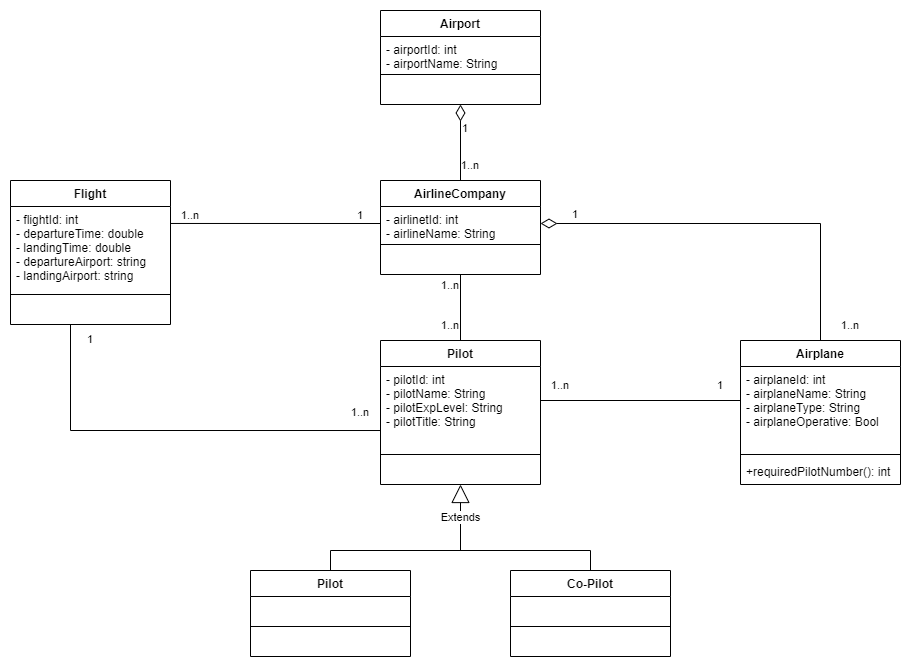

The diagram above was exported from draw.io. Its source (the exported page's mxGraphModel, read from the mxfile embedded in the PNG):
<mxGraphModel dx="1185" dy="628" grid="1" gridSize="10" guides="1" tooltips="1" connect="1" arrows="1" fold="1" page="1" pageScale="1" pageWidth="2336" pageHeight="1654" background="none" math="0" shadow="0">
  <root>
    <mxCell id="0" />
    <mxCell id="1" parent="0" />
    <mxCell id="OjmfhLp6xOL09U-moIef-1" value="Airport" style="swimlane;fontStyle=1;align=center;verticalAlign=top;childLayout=stackLayout;horizontal=1;startSize=26;horizontalStack=0;resizeParent=1;resizeParentMax=0;resizeLast=0;collapsible=1;marginBottom=0;" vertex="1" parent="1">
      <mxGeometry x="720" y="70" width="160" height="94" as="geometry" />
    </mxCell>
    <mxCell id="OjmfhLp6xOL09U-moIef-2" value="- airportId: int&#10;- airportName: String" style="text;strokeColor=none;fillColor=none;align=left;verticalAlign=top;spacingLeft=4;spacingRight=4;overflow=hidden;rotatable=0;points=[[0,0.5],[1,0.5]];portConstraint=eastwest;" vertex="1" parent="OjmfhLp6xOL09U-moIef-1">
      <mxGeometry y="26" width="160" height="34" as="geometry" />
    </mxCell>
    <mxCell id="OjmfhLp6xOL09U-moIef-3" value="" style="line;strokeWidth=1;fillColor=none;align=left;verticalAlign=middle;spacingTop=-1;spacingLeft=3;spacingRight=3;rotatable=0;labelPosition=right;points=[];portConstraint=eastwest;" vertex="1" parent="OjmfhLp6xOL09U-moIef-1">
      <mxGeometry y="60" width="160" height="8" as="geometry" />
    </mxCell>
    <mxCell id="OjmfhLp6xOL09U-moIef-4" value=" " style="text;strokeColor=none;fillColor=none;align=left;verticalAlign=top;spacingLeft=4;spacingRight=4;overflow=hidden;rotatable=0;points=[[0,0.5],[1,0.5]];portConstraint=eastwest;" vertex="1" parent="OjmfhLp6xOL09U-moIef-1">
      <mxGeometry y="68" width="160" height="26" as="geometry" />
    </mxCell>
    <mxCell id="OjmfhLp6xOL09U-moIef-5" value="AirlineCompany" style="swimlane;fontStyle=1;align=center;verticalAlign=top;childLayout=stackLayout;horizontal=1;startSize=26;horizontalStack=0;resizeParent=1;resizeParentMax=0;resizeLast=0;collapsible=1;marginBottom=0;" vertex="1" parent="1">
      <mxGeometry x="720" y="240" width="160" height="94" as="geometry" />
    </mxCell>
    <mxCell id="OjmfhLp6xOL09U-moIef-6" value="- airlinetId: int&#10;- airlineName: String" style="text;strokeColor=none;fillColor=none;align=left;verticalAlign=top;spacingLeft=4;spacingRight=4;overflow=hidden;rotatable=0;points=[[0,0.5],[1,0.5]];portConstraint=eastwest;" vertex="1" parent="OjmfhLp6xOL09U-moIef-5">
      <mxGeometry y="26" width="160" height="34" as="geometry" />
    </mxCell>
    <mxCell id="OjmfhLp6xOL09U-moIef-7" value="" style="line;strokeWidth=1;fillColor=none;align=left;verticalAlign=middle;spacingTop=-1;spacingLeft=3;spacingRight=3;rotatable=0;labelPosition=right;points=[];portConstraint=eastwest;" vertex="1" parent="OjmfhLp6xOL09U-moIef-5">
      <mxGeometry y="60" width="160" height="8" as="geometry" />
    </mxCell>
    <mxCell id="OjmfhLp6xOL09U-moIef-8" value=" " style="text;strokeColor=none;fillColor=none;align=left;verticalAlign=top;spacingLeft=4;spacingRight=4;overflow=hidden;rotatable=0;points=[[0,0.5],[1,0.5]];portConstraint=eastwest;" vertex="1" parent="OjmfhLp6xOL09U-moIef-5">
      <mxGeometry y="68" width="160" height="26" as="geometry" />
    </mxCell>
    <mxCell id="OjmfhLp6xOL09U-moIef-9" value="Airplane" style="swimlane;fontStyle=1;align=center;verticalAlign=top;childLayout=stackLayout;horizontal=1;startSize=26;horizontalStack=0;resizeParent=1;resizeParentMax=0;resizeLast=0;collapsible=1;marginBottom=0;" vertex="1" parent="1">
      <mxGeometry x="1080" y="400" width="160" height="144" as="geometry" />
    </mxCell>
    <mxCell id="OjmfhLp6xOL09U-moIef-10" value="- airplaneId: int&#10;- airplaneName: String&#10;- airplaneType: String&#10;- airplaneOperative: Bool" style="text;strokeColor=none;fillColor=none;align=left;verticalAlign=top;spacingLeft=4;spacingRight=4;overflow=hidden;rotatable=0;points=[[0,0.5],[1,0.5]];portConstraint=eastwest;" vertex="1" parent="OjmfhLp6xOL09U-moIef-9">
      <mxGeometry y="26" width="160" height="84" as="geometry" />
    </mxCell>
    <mxCell id="OjmfhLp6xOL09U-moIef-11" value="" style="line;strokeWidth=1;fillColor=none;align=left;verticalAlign=middle;spacingTop=-1;spacingLeft=3;spacingRight=3;rotatable=0;labelPosition=right;points=[];portConstraint=eastwest;" vertex="1" parent="OjmfhLp6xOL09U-moIef-9">
      <mxGeometry y="110" width="160" height="8" as="geometry" />
    </mxCell>
    <mxCell id="OjmfhLp6xOL09U-moIef-12" value="+requiredPilotNumber(): int" style="text;strokeColor=none;fillColor=none;align=left;verticalAlign=top;spacingLeft=4;spacingRight=4;overflow=hidden;rotatable=0;points=[[0,0.5],[1,0.5]];portConstraint=eastwest;" vertex="1" parent="OjmfhLp6xOL09U-moIef-9">
      <mxGeometry y="118" width="160" height="26" as="geometry" />
    </mxCell>
    <mxCell id="OjmfhLp6xOL09U-moIef-13" value="Flight" style="swimlane;fontStyle=1;align=center;verticalAlign=top;childLayout=stackLayout;horizontal=1;startSize=26;horizontalStack=0;resizeParent=1;resizeParentMax=0;resizeLast=0;collapsible=1;marginBottom=0;" vertex="1" parent="1">
      <mxGeometry x="350" y="240" width="160" height="144" as="geometry" />
    </mxCell>
    <mxCell id="OjmfhLp6xOL09U-moIef-14" value="- flightId: int&#10;- departureTime: double&#10;- landingTime: double&#10;- departureAirport: string&#10;- landingAirport: string" style="text;strokeColor=none;fillColor=none;align=left;verticalAlign=top;spacingLeft=4;spacingRight=4;overflow=hidden;rotatable=0;points=[[0,0.5],[1,0.5]];portConstraint=eastwest;" vertex="1" parent="OjmfhLp6xOL09U-moIef-13">
      <mxGeometry y="26" width="160" height="84" as="geometry" />
    </mxCell>
    <mxCell id="OjmfhLp6xOL09U-moIef-15" value="" style="line;strokeWidth=1;fillColor=none;align=left;verticalAlign=middle;spacingTop=-1;spacingLeft=3;spacingRight=3;rotatable=0;labelPosition=right;points=[];portConstraint=eastwest;" vertex="1" parent="OjmfhLp6xOL09U-moIef-13">
      <mxGeometry y="110" width="160" height="8" as="geometry" />
    </mxCell>
    <mxCell id="OjmfhLp6xOL09U-moIef-16" value=" " style="text;strokeColor=none;fillColor=none;align=left;verticalAlign=top;spacingLeft=4;spacingRight=4;overflow=hidden;rotatable=0;points=[[0,0.5],[1,0.5]];portConstraint=eastwest;" vertex="1" parent="OjmfhLp6xOL09U-moIef-13">
      <mxGeometry y="118" width="160" height="26" as="geometry" />
    </mxCell>
    <mxCell id="OjmfhLp6xOL09U-moIef-17" value="Pilot" style="swimlane;fontStyle=1;align=center;verticalAlign=top;childLayout=stackLayout;horizontal=1;startSize=26;horizontalStack=0;resizeParent=1;resizeParentMax=0;resizeLast=0;collapsible=1;marginBottom=0;" vertex="1" parent="1">
      <mxGeometry x="720" y="400" width="160" height="144" as="geometry" />
    </mxCell>
    <mxCell id="OjmfhLp6xOL09U-moIef-18" value="- pilotId: int&#10;- pilotName: String&#10;- pilotExpLevel: String&#10;- pilotTitle: String" style="text;strokeColor=none;fillColor=none;align=left;verticalAlign=top;spacingLeft=4;spacingRight=4;overflow=hidden;rotatable=0;points=[[0,0.5],[1,0.5]];portConstraint=eastwest;" vertex="1" parent="OjmfhLp6xOL09U-moIef-17">
      <mxGeometry y="26" width="160" height="84" as="geometry" />
    </mxCell>
    <mxCell id="OjmfhLp6xOL09U-moIef-19" value="" style="line;strokeWidth=1;fillColor=none;align=left;verticalAlign=middle;spacingTop=-1;spacingLeft=3;spacingRight=3;rotatable=0;labelPosition=right;points=[];portConstraint=eastwest;" vertex="1" parent="OjmfhLp6xOL09U-moIef-17">
      <mxGeometry y="110" width="160" height="8" as="geometry" />
    </mxCell>
    <mxCell id="OjmfhLp6xOL09U-moIef-20" value=" " style="text;strokeColor=none;fillColor=none;align=left;verticalAlign=top;spacingLeft=4;spacingRight=4;overflow=hidden;rotatable=0;points=[[0,0.5],[1,0.5]];portConstraint=eastwest;" vertex="1" parent="OjmfhLp6xOL09U-moIef-17">
      <mxGeometry y="118" width="160" height="26" as="geometry" />
    </mxCell>
    <mxCell id="OjmfhLp6xOL09U-moIef-21" value="Pilot" style="swimlane;fontStyle=1;align=center;verticalAlign=top;childLayout=stackLayout;horizontal=1;startSize=26;horizontalStack=0;resizeParent=1;resizeParentMax=0;resizeLast=0;collapsible=1;marginBottom=0;" vertex="1" parent="1">
      <mxGeometry x="590" y="630" width="160" height="86" as="geometry" />
    </mxCell>
    <mxCell id="OjmfhLp6xOL09U-moIef-22" value=" " style="text;strokeColor=none;fillColor=none;align=left;verticalAlign=top;spacingLeft=4;spacingRight=4;overflow=hidden;rotatable=0;points=[[0,0.5],[1,0.5]];portConstraint=eastwest;" vertex="1" parent="OjmfhLp6xOL09U-moIef-21">
      <mxGeometry y="26" width="160" height="26" as="geometry" />
    </mxCell>
    <mxCell id="OjmfhLp6xOL09U-moIef-23" value="" style="line;strokeWidth=1;fillColor=none;align=left;verticalAlign=middle;spacingTop=-1;spacingLeft=3;spacingRight=3;rotatable=0;labelPosition=right;points=[];portConstraint=eastwest;" vertex="1" parent="OjmfhLp6xOL09U-moIef-21">
      <mxGeometry y="52" width="160" height="8" as="geometry" />
    </mxCell>
    <mxCell id="OjmfhLp6xOL09U-moIef-24" value=" " style="text;strokeColor=none;fillColor=none;align=left;verticalAlign=top;spacingLeft=4;spacingRight=4;overflow=hidden;rotatable=0;points=[[0,0.5],[1,0.5]];portConstraint=eastwest;" vertex="1" parent="OjmfhLp6xOL09U-moIef-21">
      <mxGeometry y="60" width="160" height="26" as="geometry" />
    </mxCell>
    <mxCell id="OjmfhLp6xOL09U-moIef-25" value="Co-Pilot" style="swimlane;fontStyle=1;align=center;verticalAlign=top;childLayout=stackLayout;horizontal=1;startSize=26;horizontalStack=0;resizeParent=1;resizeParentMax=0;resizeLast=0;collapsible=1;marginBottom=0;" vertex="1" parent="1">
      <mxGeometry x="850" y="630" width="160" height="86" as="geometry" />
    </mxCell>
    <mxCell id="OjmfhLp6xOL09U-moIef-26" value=" " style="text;strokeColor=none;fillColor=none;align=left;verticalAlign=top;spacingLeft=4;spacingRight=4;overflow=hidden;rotatable=0;points=[[0,0.5],[1,0.5]];portConstraint=eastwest;" vertex="1" parent="OjmfhLp6xOL09U-moIef-25">
      <mxGeometry y="26" width="160" height="26" as="geometry" />
    </mxCell>
    <mxCell id="OjmfhLp6xOL09U-moIef-27" value="" style="line;strokeWidth=1;fillColor=none;align=left;verticalAlign=middle;spacingTop=-1;spacingLeft=3;spacingRight=3;rotatable=0;labelPosition=right;points=[];portConstraint=eastwest;" vertex="1" parent="OjmfhLp6xOL09U-moIef-25">
      <mxGeometry y="52" width="160" height="8" as="geometry" />
    </mxCell>
    <mxCell id="OjmfhLp6xOL09U-moIef-28" value=" " style="text;strokeColor=none;fillColor=none;align=left;verticalAlign=top;spacingLeft=4;spacingRight=4;overflow=hidden;rotatable=0;points=[[0,0.5],[1,0.5]];portConstraint=eastwest;" vertex="1" parent="OjmfhLp6xOL09U-moIef-25">
      <mxGeometry y="60" width="160" height="26" as="geometry" />
    </mxCell>
    <mxCell id="OjmfhLp6xOL09U-moIef-29" value="1" style="endArrow=none;html=1;endSize=12;startArrow=diamondThin;startSize=14;startFill=0;edgeStyle=orthogonalEdgeStyle;align=left;verticalAlign=bottom;rounded=0;entryX=0.5;entryY=0;entryDx=0;entryDy=0;exitX=0.5;exitY=1;exitDx=0;exitDy=0;endFill=0;" edge="1" parent="1" source="OjmfhLp6xOL09U-moIef-1" target="OjmfhLp6xOL09U-moIef-5">
      <mxGeometry x="-0.1429" relative="1" as="geometry">
        <mxPoint x="800" y="170" as="sourcePoint" />
        <mxPoint x="1050" y="210" as="targetPoint" />
        <mxPoint as="offset" />
      </mxGeometry>
    </mxCell>
    <mxCell id="OjmfhLp6xOL09U-moIef-30" value="&lt;font style=&quot;font-size: 11px;&quot;&gt;1..n&lt;/font&gt;" style="text;html=1;strokeColor=none;fillColor=none;align=center;verticalAlign=middle;whiteSpace=wrap;rounded=0;" vertex="1" parent="1">
      <mxGeometry x="780" y="210" width="60" height="30" as="geometry" />
    </mxCell>
    <mxCell id="OjmfhLp6xOL09U-moIef-31" value="" style="endArrow=none;endFill=0;endSize=12;html=1;rounded=0;fontSize=11;entryX=0;entryY=0.5;entryDx=0;entryDy=0;exitX=1;exitY=0.202;exitDx=0;exitDy=0;exitPerimeter=0;" edge="1" parent="1" source="OjmfhLp6xOL09U-moIef-14" target="OjmfhLp6xOL09U-moIef-6">
      <mxGeometry width="160" relative="1" as="geometry">
        <mxPoint x="530" y="290" as="sourcePoint" />
        <mxPoint x="700" y="311.58" as="targetPoint" />
      </mxGeometry>
    </mxCell>
    <mxCell id="OjmfhLp6xOL09U-moIef-32" value="&lt;font style=&quot;font-size: 11px;&quot;&gt;1..n&lt;/font&gt;" style="text;html=1;strokeColor=none;fillColor=none;align=center;verticalAlign=middle;whiteSpace=wrap;rounded=0;" vertex="1" parent="1">
      <mxGeometry x="500" y="260" width="60" height="30" as="geometry" />
    </mxCell>
    <mxCell id="OjmfhLp6xOL09U-moIef-33" value="&lt;font style=&quot;font-size: 11px;&quot;&gt;1&lt;/font&gt;" style="text;html=1;strokeColor=none;fillColor=none;align=center;verticalAlign=middle;whiteSpace=wrap;rounded=0;" vertex="1" parent="1">
      <mxGeometry x="670" y="260" width="60" height="30" as="geometry" />
    </mxCell>
    <mxCell id="OjmfhLp6xOL09U-moIef-38" value="1" style="endArrow=none;html=1;endSize=12;startArrow=diamondThin;startSize=14;startFill=0;edgeStyle=orthogonalEdgeStyle;align=left;verticalAlign=bottom;rounded=0;entryX=0.5;entryY=0;entryDx=0;entryDy=0;exitX=1;exitY=0.5;exitDx=0;exitDy=0;endFill=0;" edge="1" parent="1" source="OjmfhLp6xOL09U-moIef-6" target="OjmfhLp6xOL09U-moIef-9">
      <mxGeometry x="-0.8489" relative="1" as="geometry">
        <mxPoint x="980" y="190" as="sourcePoint" />
        <mxPoint x="980" y="266" as="targetPoint" />
        <mxPoint as="offset" />
        <Array as="points">
          <mxPoint x="1160" y="283" />
        </Array>
      </mxGeometry>
    </mxCell>
    <mxCell id="OjmfhLp6xOL09U-moIef-39" value="&lt;font style=&quot;font-size: 11px;&quot;&gt;1..n&lt;/font&gt;" style="text;html=1;strokeColor=none;fillColor=none;align=center;verticalAlign=middle;whiteSpace=wrap;rounded=0;" vertex="1" parent="1">
      <mxGeometry x="1160" y="370" width="60" height="30" as="geometry" />
    </mxCell>
    <mxCell id="OjmfhLp6xOL09U-moIef-40" value="" style="endArrow=none;endFill=0;endSize=12;html=1;rounded=0;fontSize=11;exitX=1;exitY=0.202;exitDx=0;exitDy=0;exitPerimeter=0;" edge="1" parent="1">
      <mxGeometry width="160" relative="1" as="geometry">
        <mxPoint x="880" y="459.99800000000005" as="sourcePoint" />
        <mxPoint x="1080" y="460" as="targetPoint" />
      </mxGeometry>
    </mxCell>
    <mxCell id="OjmfhLp6xOL09U-moIef-41" value="&lt;font style=&quot;font-size: 11px;&quot;&gt;1&lt;/font&gt;" style="text;html=1;strokeColor=none;fillColor=none;align=center;verticalAlign=middle;whiteSpace=wrap;rounded=0;" vertex="1" parent="1">
      <mxGeometry x="1030" y="430" width="60" height="30" as="geometry" />
    </mxCell>
    <mxCell id="OjmfhLp6xOL09U-moIef-42" value="&lt;font style=&quot;font-size: 11px;&quot;&gt;1..n&lt;/font&gt;" style="text;html=1;strokeColor=none;fillColor=none;align=center;verticalAlign=middle;whiteSpace=wrap;rounded=0;" vertex="1" parent="1">
      <mxGeometry x="870" y="430" width="60" height="30" as="geometry" />
    </mxCell>
    <mxCell id="OjmfhLp6xOL09U-moIef-43" value="" style="endArrow=none;endFill=0;endSize=12;html=1;rounded=0;fontSize=11;entryX=0.5;entryY=0;entryDx=0;entryDy=0;exitX=0.5;exitY=1;exitDx=0;exitDy=0;" edge="1" parent="1" source="OjmfhLp6xOL09U-moIef-5" target="OjmfhLp6xOL09U-moIef-17">
      <mxGeometry width="160" relative="1" as="geometry">
        <mxPoint x="800" y="340" as="sourcePoint" />
        <mxPoint x="750" y="370.0300000000001" as="targetPoint" />
      </mxGeometry>
    </mxCell>
    <mxCell id="OjmfhLp6xOL09U-moIef-44" value="&lt;font style=&quot;font-size: 11px;&quot;&gt;1..n&lt;/font&gt;" style="text;html=1;strokeColor=none;fillColor=none;align=center;verticalAlign=middle;whiteSpace=wrap;rounded=0;" vertex="1" parent="1">
      <mxGeometry x="760" y="330" width="60" height="30" as="geometry" />
    </mxCell>
    <mxCell id="OjmfhLp6xOL09U-moIef-45" value="&lt;font style=&quot;font-size: 11px;&quot;&gt;1..n&lt;/font&gt;" style="text;html=1;strokeColor=none;fillColor=none;align=center;verticalAlign=middle;whiteSpace=wrap;rounded=0;" vertex="1" parent="1">
      <mxGeometry x="760" y="370" width="60" height="30" as="geometry" />
    </mxCell>
    <mxCell id="OjmfhLp6xOL09U-moIef-46" value="Extends" style="endArrow=block;endSize=16;endFill=0;html=1;rounded=0;fontSize=11;entryX=0.5;entryY=1;entryDx=0;entryDy=0;" edge="1" parent="1" target="OjmfhLp6xOL09U-moIef-17">
      <mxGeometry width="160" relative="1" as="geometry">
        <mxPoint x="800" y="610" as="sourcePoint" />
        <mxPoint x="800" y="570" as="targetPoint" />
      </mxGeometry>
    </mxCell>
    <mxCell id="OjmfhLp6xOL09U-moIef-47" value="" style="endArrow=none;html=1;rounded=0;fontSize=11;edgeStyle=orthogonalEdgeStyle;entryX=0.5;entryY=0;entryDx=0;entryDy=0;exitX=0.5;exitY=0;exitDx=0;exitDy=0;" edge="1" parent="1" source="OjmfhLp6xOL09U-moIef-21" target="OjmfhLp6xOL09U-moIef-25">
      <mxGeometry width="50" height="50" relative="1" as="geometry">
        <mxPoint x="630" y="600" as="sourcePoint" />
        <mxPoint x="930" y="620" as="targetPoint" />
        <Array as="points">
          <mxPoint x="670" y="610" />
          <mxPoint x="930" y="610" />
        </Array>
      </mxGeometry>
    </mxCell>
    <mxCell id="OjmfhLp6xOL09U-moIef-48" value="" style="endArrow=none;html=1;rounded=0;fontSize=11;edgeStyle=orthogonalEdgeStyle;exitX=0.375;exitY=1.003;exitDx=0;exitDy=0;exitPerimeter=0;entryX=0;entryY=0.762;entryDx=0;entryDy=0;entryPerimeter=0;" edge="1" parent="1" source="OjmfhLp6xOL09U-moIef-16" target="OjmfhLp6xOL09U-moIef-18">
      <mxGeometry width="50" height="50" relative="1" as="geometry">
        <mxPoint x="410" y="385" as="sourcePoint" />
        <mxPoint x="690" y="490" as="targetPoint" />
        <Array as="points">
          <mxPoint x="410" y="490" />
        </Array>
      </mxGeometry>
    </mxCell>
    <mxCell id="OjmfhLp6xOL09U-moIef-49" value="&lt;font style=&quot;font-size: 11px;&quot;&gt;1&lt;/font&gt;" style="text;html=1;strokeColor=none;fillColor=none;align=center;verticalAlign=middle;whiteSpace=wrap;rounded=0;" vertex="1" parent="1">
      <mxGeometry x="400" y="384" width="60" height="30" as="geometry" />
    </mxCell>
    <mxCell id="OjmfhLp6xOL09U-moIef-50" value="&lt;font style=&quot;font-size: 11px;&quot;&gt;1..n&lt;/font&gt;" style="text;html=1;strokeColor=none;fillColor=none;align=center;verticalAlign=middle;whiteSpace=wrap;rounded=0;" vertex="1" parent="1">
      <mxGeometry x="670" y="457" width="60" height="30" as="geometry" />
    </mxCell>
  </root>
</mxGraphModel>